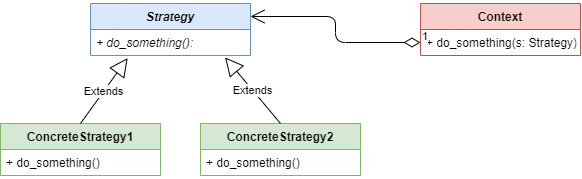

The diagram above was exported from draw.io. Its source (the exported page's mxGraphModel, read from the mxfile embedded in the PNG):
<mxGraphModel dx="748" dy="373" grid="1" gridSize="10" guides="1" tooltips="1" connect="1" arrows="1" fold="1" page="1" pageScale="1" pageWidth="827" pageHeight="1169" math="0" shadow="0">
  <root>
    <mxCell id="0" />
    <mxCell id="1" parent="0" />
    <mxCell id="0gq7gs6gYWNq1CEN3no9-1" value="Strategy" style="swimlane;fontStyle=3;align=center;verticalAlign=top;childLayout=stackLayout;horizontal=1;startSize=26;horizontalStack=0;resizeParent=1;resizeParentMax=0;resizeLast=0;collapsible=1;marginBottom=0;fillColor=#dae8fc;strokeColor=#6c8ebf;" vertex="1" parent="1">
      <mxGeometry x="150" y="90" width="160" height="52" as="geometry" />
    </mxCell>
    <mxCell id="0gq7gs6gYWNq1CEN3no9-4" value="+ do_something():" style="text;strokeColor=none;fillColor=none;align=left;verticalAlign=top;spacingLeft=4;spacingRight=4;overflow=hidden;rotatable=0;points=[[0,0.5],[1,0.5]];portConstraint=eastwest;fontStyle=2" vertex="1" parent="0gq7gs6gYWNq1CEN3no9-1">
      <mxGeometry y="26" width="160" height="26" as="geometry" />
    </mxCell>
    <mxCell id="0gq7gs6gYWNq1CEN3no9-5" value="ConcreteStrategy1" style="swimlane;fontStyle=1;align=center;verticalAlign=top;childLayout=stackLayout;horizontal=1;startSize=26;horizontalStack=0;resizeParent=1;resizeParentMax=0;resizeLast=0;collapsible=1;marginBottom=0;fillColor=#d5e8d4;strokeColor=#82b366;" vertex="1" parent="1">
      <mxGeometry x="60" y="210" width="160" height="52" as="geometry" />
    </mxCell>
    <mxCell id="0gq7gs6gYWNq1CEN3no9-8" value="+ do_something()" style="text;strokeColor=none;fillColor=none;align=left;verticalAlign=top;spacingLeft=4;spacingRight=4;overflow=hidden;rotatable=0;points=[[0,0.5],[1,0.5]];portConstraint=eastwest;" vertex="1" parent="0gq7gs6gYWNq1CEN3no9-5">
      <mxGeometry y="26" width="160" height="26" as="geometry" />
    </mxCell>
    <mxCell id="0gq7gs6gYWNq1CEN3no9-9" value="ConcreteStrategy2" style="swimlane;fontStyle=1;align=center;verticalAlign=top;childLayout=stackLayout;horizontal=1;startSize=26;horizontalStack=0;resizeParent=1;resizeParentMax=0;resizeLast=0;collapsible=1;marginBottom=0;fillColor=#d5e8d4;strokeColor=#82b366;" vertex="1" parent="1">
      <mxGeometry x="260" y="210" width="160" height="52" as="geometry" />
    </mxCell>
    <mxCell id="0gq7gs6gYWNq1CEN3no9-10" value="+ do_something()" style="text;strokeColor=none;fillColor=none;align=left;verticalAlign=top;spacingLeft=4;spacingRight=4;overflow=hidden;rotatable=0;points=[[0,0.5],[1,0.5]];portConstraint=eastwest;" vertex="1" parent="0gq7gs6gYWNq1CEN3no9-9">
      <mxGeometry y="26" width="160" height="26" as="geometry" />
    </mxCell>
    <mxCell id="0gq7gs6gYWNq1CEN3no9-12" value="Extends" style="endArrow=block;endSize=16;endFill=0;html=1;entryX=0.232;entryY=1.101;entryDx=0;entryDy=0;entryPerimeter=0;exitX=0.5;exitY=0;exitDx=0;exitDy=0;" edge="1" parent="1" source="0gq7gs6gYWNq1CEN3no9-5" target="0gq7gs6gYWNq1CEN3no9-4">
      <mxGeometry width="160" relative="1" as="geometry">
        <mxPoint x="300" y="350" as="sourcePoint" />
        <mxPoint x="460" y="350" as="targetPoint" />
      </mxGeometry>
    </mxCell>
    <mxCell id="0gq7gs6gYWNq1CEN3no9-13" value="Extends" style="endArrow=block;endSize=16;endFill=0;html=1;exitX=0.5;exitY=0;exitDx=0;exitDy=0;entryX=0.841;entryY=1.073;entryDx=0;entryDy=0;entryPerimeter=0;" edge="1" parent="1" source="0gq7gs6gYWNq1CEN3no9-9" target="0gq7gs6gYWNq1CEN3no9-4">
      <mxGeometry width="160" relative="1" as="geometry">
        <mxPoint x="150" y="220" as="sourcePoint" />
        <mxPoint x="220" y="140" as="targetPoint" />
      </mxGeometry>
    </mxCell>
    <mxCell id="0gq7gs6gYWNq1CEN3no9-14" value="Context" style="swimlane;fontStyle=1;align=center;verticalAlign=top;childLayout=stackLayout;horizontal=1;startSize=26;horizontalStack=0;resizeParent=1;resizeParentMax=0;resizeLast=0;collapsible=1;marginBottom=0;fillColor=#f8cecc;strokeColor=#b85450;" vertex="1" parent="1">
      <mxGeometry x="480" y="90" width="160" height="52" as="geometry" />
    </mxCell>
    <mxCell id="0gq7gs6gYWNq1CEN3no9-17" value="+ do_something(s: Strategy)" style="text;strokeColor=none;fillColor=none;align=left;verticalAlign=top;spacingLeft=4;spacingRight=4;overflow=hidden;rotatable=0;points=[[0,0.5],[1,0.5]];portConstraint=eastwest;" vertex="1" parent="0gq7gs6gYWNq1CEN3no9-14">
      <mxGeometry y="26" width="160" height="26" as="geometry" />
    </mxCell>
    <mxCell id="0gq7gs6gYWNq1CEN3no9-18" value="1" style="endArrow=open;html=1;endSize=12;startArrow=diamondThin;startSize=14;startFill=0;edgeStyle=orthogonalEdgeStyle;align=left;verticalAlign=bottom;exitX=0;exitY=0.5;exitDx=0;exitDy=0;entryX=1;entryY=0.25;entryDx=0;entryDy=0;" edge="1" parent="1" source="0gq7gs6gYWNq1CEN3no9-17" target="0gq7gs6gYWNq1CEN3no9-1">
      <mxGeometry x="-1" y="3" relative="1" as="geometry">
        <mxPoint x="330" y="260" as="sourcePoint" />
        <mxPoint x="490" y="260" as="targetPoint" />
      </mxGeometry>
    </mxCell>
  </root>
</mxGraphModel>